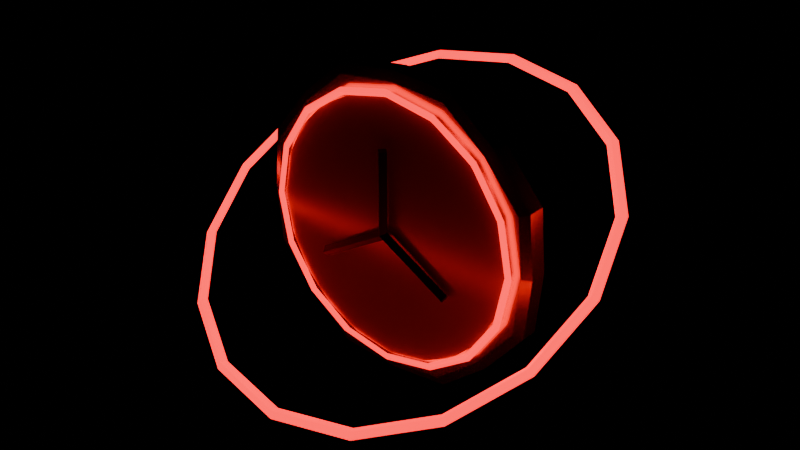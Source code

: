 # Source: points-100.blend  (saved by Blender 4.5.90; exported with 4.5.12 LTS)
import bpy
from mathutils import Matrix  # noqa: F401  (used for matrix-valued properties, if any)

bpy.ops.wm.read_factory_settings(use_empty=True)
scene = bpy.context.scene
scene.name = 'Scene'

# ---- materials (node trees are filled in below, after node groups)
mat_gold_rim = bpy.data.materials.new('Gold rim')
mat_gold_rim.diffuse_color = (0.82, 0.48, 0.11, 1.0)
mat_signal_red_enamel = bpy.data.materials.new('Signal red enamel')
mat_signal_red_enamel.diffuse_color = (0.73, 0.012, 0.022, 1.0)
mat_emissive_red_ring = bpy.data.materials.new('Emissive red ring')
mat_emissive_red_ring.diffuse_color = (0.9, 0.005, 0.013, 1.0)
mat_graphite_metal = bpy.data.materials.new('Graphite metal')
mat_graphite_metal.diffuse_color = (0.035, 0.043, 0.052, 1.0)

# ---- material node trees
mat_gold_rim.use_nodes = True; mat_gold_rim.node_tree.nodes.clear()
_N = mat_gold_rim.node_tree.nodes; _L = mat_gold_rim.node_tree.links
n0 = _N.new('ShaderNodeBsdfPrincipled'); n0.name = 'Principled BSDF'; n0.location = (-200, 100)
n0.inputs[0].default_value = (0.82, 0.48, 0.11, 1.0)
n0.inputs[1].default_value = 0.9
n0.inputs[2].default_value = 0.27
n0.inputs[27].default_value = (0.82, 0.48, 0.11, 1.0)
n1 = _N.new('ShaderNodeOutputMaterial'); n1.name = 'Material Output'; n1.location = (200, 100)
_L.new(n0.outputs[0], n1.inputs[0])
n1.is_active_output = True
mat_signal_red_enamel.use_nodes = True; mat_signal_red_enamel.node_tree.nodes.clear()
_N = mat_signal_red_enamel.node_tree.nodes; _L = mat_signal_red_enamel.node_tree.links
n0 = _N.new('ShaderNodeBsdfPrincipled'); n0.name = 'Principled BSDF'; n0.location = (-200, 100)
n0.inputs[0].default_value = (0.73, 0.012, 0.022, 1.0)
n0.inputs[1].default_value = 0.25
n0.inputs[2].default_value = 0.23
n0.inputs[27].default_value = (0.73, 0.012, 0.022, 1.0)
n1 = _N.new('ShaderNodeOutputMaterial'); n1.name = 'Material Output'; n1.location = (200, 100)
_L.new(n0.outputs[0], n1.inputs[0])
n1.is_active_output = True
mat_emissive_red_ring.use_nodes = True; mat_emissive_red_ring.node_tree.nodes.clear()
_N = mat_emissive_red_ring.node_tree.nodes; _L = mat_emissive_red_ring.node_tree.links
n0 = _N.new('ShaderNodeBsdfPrincipled'); n0.name = 'Principled BSDF'; n0.location = (-200, 100)
n0.inputs[0].default_value = (0.9, 0.005, 0.013, 1.0)
n0.inputs[1].default_value = 0.2
n0.inputs[2].default_value = 0.25
n0.inputs[27].default_value = (0.9, 0.005, 0.013, 1.0)
n0.inputs[28].default_value = 3.0
n1 = _N.new('ShaderNodeOutputMaterial'); n1.name = 'Material Output'; n1.location = (200, 100)
_L.new(n0.outputs[0], n1.inputs[0])
n1.is_active_output = True
mat_graphite_metal.use_nodes = True; mat_graphite_metal.node_tree.nodes.clear()
_N = mat_graphite_metal.node_tree.nodes; _L = mat_graphite_metal.node_tree.links
n0 = _N.new('ShaderNodeBsdfPrincipled'); n0.name = 'Principled BSDF'; n0.location = (-200, 100)
n0.inputs[0].default_value = (0.035, 0.043, 0.052, 1.0)
n0.inputs[1].default_value = 0.7
n0.inputs[2].default_value = 0.38
n0.inputs[27].default_value = (0.035, 0.043, 0.052, 1.0)
n1 = _N.new('ShaderNodeOutputMaterial'); n1.name = 'Material Output'; n1.location = (200, 100)
_L.new(n0.outputs[0], n1.inputs[0])
n1.is_active_output = True

# ---- meshes
me_beveled_eight_tooth_gear_rim_003 = bpy.data.meshes.new('beveled eight-tooth gear rim.003')
me_beveled_eight_tooth_gear_rim_003.from_pydata([(0.3519, 0.0, -0.0325), (0.3387, 0.1403, -0.0325), (0.2489, 0.2489, -0.0325), (0.1403, 0.3387, -0.0325), (2.155e-17, 0.3519, -0.0325), (-0.1403, 0.3387, -0.0325), (-0.2489, 0.2489, -0.0325), (-0.3387, 0.1403, -0.0325), (-0.3519, 4.31e-17, -0.0325), (-0.3387, -0.1403, -0.0325), (-0.2489, -0.2489, -0.0325), (-0.1403, -0.3387, -0.0325), (-6.465e-17, -0.3519, -0.0325), (0.1403, -0.3387, -0.0325), (0.2489, -0.2489, -0.0325), (0.3387, -0.1403, -0.0325), (0.3744, 0.0, -0.022), (0.3603, 0.1492, -0.022), (0.2647, 0.2647, -0.022), (0.1492, 0.3603, -0.022), (2.293e-17, 0.3744, -0.022), (-0.1492, 0.3603, -0.022), (-0.2647, 0.2647, -0.022), (-0.3603, 0.1492, -0.022), (-0.3744, 4.585e-17, -0.022), (-0.3603, -0.1492, -0.022), (-0.2647, -0.2647, -0.022), (-0.1492, -0.3603, -0.022), (-6.878e-17, -0.3744, -0.022), (0.1492, -0.3603, -0.022), (0.2647, -0.2647, -0.022), (0.3603, -0.1492, -0.022), (0.3744, 0.0, 0.022), (0.3603, 0.1492, 0.022), (0.2647, 0.2647, 0.022), (0.1492, 0.3603, 0.022), (2.293e-17, 0.3744, 0.022), (-0.1492, 0.3603, 0.022), (-0.2647, 0.2647, 0.022), (-0.3603, 0.1492, 0.022), (-0.3744, 4.585e-17, 0.022), (-0.3603, -0.1492, 0.022), (-0.2647, -0.2647, 0.022), (-0.1492, -0.3603, 0.022), (-6.878e-17, -0.3744, 0.022), (0.1492, -0.3603, 0.022), (0.2647, -0.2647, 0.022), (0.3603, -0.1492, 0.022), (0.3519, 0.0, 0.0325), (0.3387, 0.1403, 0.0325), (0.2489, 0.2489, 0.0325), (0.1403, 0.3387, 0.0325), (2.155e-17, 0.3519, 0.0325), (-0.1403, 0.3387, 0.0325), (-0.2489, 0.2489, 0.0325), (-0.3387, 0.1403, 0.0325), (-0.3519, 4.31e-17, 0.0325), (-0.3387, -0.1403, 0.0325), (-0.2489, -0.2489, 0.0325), (-0.1403, -0.3387, 0.0325), (-6.465e-17, -0.3519, 0.0325), (0.1403, -0.3387, 0.0325), (0.2489, -0.2489, 0.0325), (0.3387, -0.1403, 0.0325)], [], [(0, 1, 17, 16), (1, 2, 18, 17), (2, 3, 19, 18), (3, 4, 20, 19), (4, 5, 21, 20), (5, 6, 22, 21), (6, 7, 23, 22), (7, 8, 24, 23), (8, 9, 25, 24), (9, 10, 26, 25), (10, 11, 27, 26), (11, 12, 28, 27), (12, 13, 29, 28), (13, 14, 30, 29), (14, 15, 31, 30), (15, 0, 16, 31), (16, 17, 33, 32), (17, 18, 34, 33), (18, 19, 35, 34), (19, 20, 36, 35), (20, 21, 37, 36), (21, 22, 38, 37), (22, 23, 39, 38), (23, 24, 40, 39), (24, 25, 41, 40), (25, 26, 42, 41), (26, 27, 43, 42), (27, 28, 44, 43), (28, 29, 45, 44), (29, 30, 46, 45), (30, 31, 47, 46), (31, 16, 32, 47), (32, 33, 49, 48), (33, 34, 50, 49), (34, 35, 51, 50), (35, 36, 52, 51), (36, 37, 53, 52), (37, 38, 54, 53), (38, 39, 55, 54), (39, 40, 56, 55), (40, 41, 57, 56), (41, 42, 58, 57), (42, 43, 59, 58), (43, 44, 60, 59), (44, 45, 61, 60), (45, 46, 62, 61), (46, 47, 63, 62), (47, 32, 48, 63), (15, 14, 13, 12, 11, 10, 9, 8, 7, 6, 5, 4, 3, 2, 1, 0), (48, 49, 50, 51, 52, 53, 54, 55, 56, 57, 58, 59, 60, 61, 62, 63)])
_uv = me_beveled_eight_tooth_gear_rim_003.uv_layers.new(name='UVMap')
_uv.uv.foreach_set('vector', [0.1012, 0.07017, 0.03511, 0.1363, 0.02139, 0.129, 0.09169, 0.05869, 0.03511, 0.1363, 0.01762, 0.2281, 0.002788, 0.2267, 0.02139, 0.129, 0.01762, 0.2281, 0.01762, 0.3215, 0.002788, 0.3261, 0.002788, 0.2267, 0.01762, 0.3215, 0.07017, 0.3988, 0.05869, 0.4083, 0.002788, 0.3261, 0.07017, 0.3988, 0.1363, 0.4649, 0.129, 0.4786, 0.05869, 0.4083, 0.1363, 0.4649, 0.2281, 0.4824, 0.2267, 0.4972, 0.129, 0.4786, 0.2281, 0.4824, 0.3215, 0.4824, 0.3261, 0.4972, 0.2267, 0.4972, 0.3215, 0.4824, 0.3988, 0.4298, 0.4083, 0.4413, 0.3261, 0.4972, 0.3988, 0.4298, 0.4649, 0.3637, 0.4786, 0.371, 0.4083, 0.4413, 0.4649, 0.3637, 0.4824, 0.2719, 0.4972, 0.2733, 0.4786, 0.371, 0.4824, 0.2719, 0.4824, 0.1785, 0.4972, 0.1739, 0.4972, 0.2733, 0.4824, 0.1785, 0.4298, 0.1012, 0.4413, 0.09169, 0.4972, 0.1739, 0.4298, 0.1012, 0.3637, 0.03511, 0.371, 0.02139, 0.4413, 0.09169, 0.3637, 0.03511, 0.2719, 0.01762, 0.2733, 0.002788, 0.371, 0.02139, 0.2719, 0.01762, 0.1785, 0.01762, 0.1739, 0.002788, 0.2733, 0.002788, 0.1785, 0.01762, 0.1012, 0.07017, 0.09169, 0.05869, 0.1739, 0.002788, 0.532, 0.002788, 0.532, 0.07939, 0.5028, 0.07939, 0.5028, 0.002788, 0.532, 0.07939, 0.532, 0.1784, 0.5028, 0.1784, 0.5028, 0.07939, 0.532, 0.1784, 0.532, 0.2774, 0.5028, 0.2774, 0.5028, 0.1784, 0.532, 0.2774, 0.532, 0.354, 0.5028, 0.354, 0.5028, 0.2774, 0.532, 0.3595, 0.532, 0.4361, 0.5028, 0.4361, 0.5028, 0.3595, 0.532, 0.4361, 0.532, 0.5351, 0.5028, 0.5351, 0.5028, 0.4361, 0.532, 0.5351, 0.532, 0.6341, 0.5028, 0.6341, 0.5028, 0.5351, 0.532, 0.6341, 0.532, 0.7107, 0.5028, 0.7107, 0.5028, 0.6341, 0.5667, 0.002788, 0.5667, 0.07939, 0.5375, 0.07939, 0.5375, 0.002788, 0.5667, 0.07939, 0.5667, 0.1784, 0.5375, 0.1784, 0.5375, 0.07939, 0.5667, 0.1784, 0.5667, 0.2774, 0.5375, 0.2774, 0.5375, 0.1784, 0.5667, 0.2774, 0.5667, 0.354, 0.5375, 0.354, 0.5375, 0.2774, 0.5667, 0.3595, 0.5667, 0.4361, 0.5375, 0.4361, 0.5375, 0.3595, 0.5667, 0.4361, 0.5667, 0.5351, 0.5375, 0.5351, 0.5375, 0.4361, 0.5667, 0.5351, 0.5667, 0.6341, 0.5375, 0.6341, 0.5375, 0.5351, 0.5667, 0.6341, 0.5667, 0.7107, 0.5375, 0.7107, 0.5375, 0.6341, 0.4083, 0.9413, 0.3261, 0.9972, 0.3215, 0.9824, 0.3988, 0.9298, 0.3261, 0.9972, 0.2267, 0.9972, 0.2281, 0.9824, 0.3215, 0.9824, 0.2267, 0.9972, 0.129, 0.9786, 0.1363, 0.9649, 0.2281, 0.9824, 0.129, 0.9786, 0.05869, 0.9083, 0.07017, 0.8988, 0.1363, 0.9649, 0.05869, 0.9083, 0.002788, 0.8261, 0.01762, 0.8215, 0.07017, 0.8988, 0.002788, 0.8261, 0.002788, 0.7267, 0.01762, 0.7281, 0.01762, 0.8215, 0.002788, 0.7267, 0.02139, 0.629, 0.03511, 0.6363, 0.01762, 0.7281, 0.02139, 0.629, 0.09169, 0.5587, 0.1012, 0.5702, 0.03511, 0.6363, 0.09169, 0.5587, 0.1739, 0.5028, 0.1785, 0.5176, 0.1012, 0.5702, 0.1739, 0.5028, 0.2733, 0.5028, 0.2719, 0.5176, 0.1785, 0.5176, 0.2733, 0.5028, 0.371, 0.5214, 0.3637, 0.5351, 0.2719, 0.5176, 0.371, 0.5214, 0.4413, 0.5917, 0.4298, 0.6012, 0.3637, 0.5351, 0.4413, 0.5917, 0.4972, 0.6739, 0.4824, 0.6785, 0.4298, 0.6012, 0.4972, 0.6739, 0.4972, 0.7733, 0.4824, 0.7719, 0.4824, 0.6785, 0.4972, 0.7733, 0.4786, 0.871, 0.4649, 0.8637, 0.4824, 0.7719, 0.4786, 0.871, 0.4083, 0.9413, 0.3988, 0.9298, 0.4649, 0.8637, 0.1785, 0.01762, 0.2719, 0.01762, 0.3637, 0.03511, 0.4298, 0.1012, 0.4824, 0.1785, 0.4824, 0.2719, 0.4649, 0.3637, 0.3988, 0.4298, 0.3215, 0.4824, 0.2281, 0.4824, 0.1363, 0.4649, 0.07017, 0.3988, 0.01762, 0.3215, 0.01762, 0.2281, 0.03511, 0.1363, 0.1012, 0.07017, 0.3988, 0.9298, 0.3215, 0.9824, 0.2281, 0.9824, 0.1363, 0.9649, 0.07017, 0.8988, 0.01762, 0.8215, 0.01762, 0.7281, 0.03511, 0.6363, 0.1012, 0.5702, 0.1785, 0.5176, 0.2719, 0.5176, 0.3637, 0.5351, 0.4298, 0.6012, 0.4824, 0.6785, 0.4824, 0.7719, 0.4649, 0.8637])
me_beveled_eight_tooth_gear_rim_003.materials.append(mat_gold_rim)
me_beveled_eight_tooth_gear_rim_003.update()
me_cylinder_044 = bpy.data.meshes.new('Cylinder.044')
me_cylinder_044.from_pydata([(0.0, 0.3198, -0.006), (0.0, 0.3198, 0.006), (0.09882, 0.3041, -0.006), (0.09882, 0.3041, 0.006), (0.188, 0.2587, -0.006), (0.188, 0.2587, 0.006), (0.2587, 0.188, -0.006), (0.2587, 0.188, 0.006), (0.3041, 0.09882, -0.006), (0.3041, 0.09882, 0.006), (0.3198, 0.0, -0.006), (0.3198, 0.0, 0.006), (0.3041, -0.09882, -0.006), (0.3041, -0.09882, 0.006), (0.2587, -0.188, -0.006), (0.2587, -0.188, 0.006), (0.188, -0.2587, -0.006), (0.188, -0.2587, 0.006), (0.09882, -0.3041, -0.006), (0.09882, -0.3041, 0.006), (0.0, -0.3198, -0.006), (0.0, -0.3198, 0.006), (-0.09882, -0.3041, -0.006), (-0.09882, -0.3041, 0.006), (-0.188, -0.2587, -0.006), (-0.188, -0.2587, 0.006), (-0.2587, -0.188, -0.006), (-0.2587, -0.188, 0.006), (-0.3041, -0.09882, -0.006), (-0.3041, -0.09882, 0.006), (-0.3198, 0.0, -0.006), (-0.3198, 0.0, 0.006), (-0.3041, 0.09882, -0.006), (-0.3041, 0.09882, 0.006), (-0.2587, 0.188, -0.006), (-0.2587, 0.188, 0.006), (-0.188, 0.2587, -0.006), (-0.188, 0.2587, 0.006), (-0.09882, 0.3041, -0.006), (-0.09882, 0.3041, 0.006)], [], [(0, 1, 3, 2), (2, 3, 5, 4), (4, 5, 7, 6), (6, 7, 9, 8), (8, 9, 11, 10), (10, 11, 13, 12), (12, 13, 15, 14), (14, 15, 17, 16), (16, 17, 19, 18), (18, 19, 21, 20), (20, 21, 23, 22), (22, 23, 25, 24), (24, 25, 27, 26), (26, 27, 29, 28), (28, 29, 31, 30), (30, 31, 33, 32), (32, 33, 35, 34), (34, 35, 37, 36), (3, 1, 39, 37, 35, 33, 31, 29, 27, 25, 23, 21, 19, 17, 15, 13, 11, 9, 7, 5), (36, 37, 39, 38), (38, 39, 1, 0), (0, 2, 4, 6, 8, 10, 12, 14, 16, 18, 20, 22, 24, 26, 28, 30, 32, 34, 36, 38)])
_uv = me_cylinder_044.uv_layers.new(name='UVMap')
_uv.uv.foreach_set('vector', [1.0, 0.5, 1.0, 1.0, 0.95, 1.0, 0.95, 0.5, 0.95, 0.5, 0.95, 1.0, 0.9, 1.0, 0.9, 0.5, 0.9, 0.5, 0.9, 1.0, 0.85, 1.0, 0.85, 0.5, 0.85, 0.5, 0.85, 1.0, 0.8, 1.0, 0.8, 0.5, 0.8, 0.5, 0.8, 1.0, 0.75, 1.0, 0.75, 0.5, 0.75, 0.5, 0.75, 1.0, 0.7, 1.0, 0.7, 0.5, 0.7, 0.5, 0.7, 1.0, 0.65, 1.0, 0.65, 0.5, 0.65, 0.5, 0.65, 1.0, 0.6, 1.0, 0.6, 0.5, 0.6, 0.5, 0.6, 1.0, 0.55, 1.0, 0.55, 0.5, 0.55, 0.5, 0.55, 1.0, 0.5, 1.0, 0.5, 0.5, 0.5, 0.5, 0.5, 1.0, 0.45, 1.0, 0.45, 0.5, 0.45, 0.5, 0.45, 1.0, 0.4, 1.0, 0.4, 0.5, 0.4, 0.5, 0.4, 1.0, 0.35, 1.0, 0.35, 0.5, 0.35, 0.5, 0.35, 1.0, 0.3, 1.0, 0.3, 0.5, 0.3, 0.5, 0.3, 1.0, 0.25, 1.0, 0.25, 0.5, 0.25, 0.5, 0.25, 1.0, 0.2, 1.0, 0.2, 0.5, 0.2, 0.5, 0.2, 1.0, 0.15, 1.0, 0.15, 0.5, 0.15, 0.5, 0.15, 1.0, 0.1, 1.0, 0.1, 0.5, 0.3242, 0.4783, 0.25, 0.49, 0.1758, 0.4783, 0.1089, 0.4442, 0.05584, 0.3911, 0.02175, 0.3242, 0.01, 0.25, 0.02175, 0.1758, 0.05584, 0.1089, 0.1089, 0.05584, 0.1758, 0.02175, 0.25, 0.01, 0.3242, 0.02175, 0.3911, 0.05584, 0.4442, 0.1089, 0.4783, 0.1758, 0.49, 0.25, 0.4783, 0.3242, 0.4442, 0.3911, 0.3911, 0.4442, 0.1, 0.5, 0.1, 1.0, 0.05, 1.0, 0.05, 0.5, 0.05, 0.5, 0.05, 1.0, -1.565e-07, 1.0, -1.565e-07, 0.5, 0.75, 0.49, 0.8242, 0.4783, 0.8911, 0.4442, 0.9442, 0.3911, 0.9783, 0.3242, 0.99, 0.25, 0.9783, 0.1758, 0.9442, 0.1089, 0.8911, 0.05584, 0.8242, 0.02175, 0.75, 0.01, 0.6758, 0.02175, 0.6089, 0.05584, 0.5558, 0.1089, 0.5217, 0.1758, 0.51, 0.25, 0.5217, 0.3242, 0.5558, 0.3911, 0.6089, 0.4442, 0.6758, 0.4783])
me_cylinder_044.materials.append(mat_signal_red_enamel)
me_cylinder_044.update()
me_torus_006 = bpy.data.meshes.new('Torus.006')
me_torus_006.from_pydata([(0.3405, 0.0, 0.0), (0.3315, 0.0, 0.009), (0.3225, 0.0, 1.102e-18), (0.3315, 0.0, -0.009), (0.3146, 0.1303, 0.0), (0.3063, 0.1269, 0.009), (0.298, 0.1234, 1.102e-18), (0.3063, 0.1269, -0.009), (0.2408, 0.2408, 0.0), (0.2344, 0.2344, 0.009), (0.228, 0.228, 1.102e-18), (0.2344, 0.2344, -0.009), (0.1303, 0.3146, 0.0), (0.1269, 0.3063, 0.009), (0.1234, 0.298, 1.102e-18), (0.1269, 0.3063, -0.009), (2.571e-08, 0.3405, 0.0), (2.503e-08, 0.3315, 0.009), (2.435e-08, 0.3225, 1.102e-18), (2.503e-08, 0.3315, -0.009), (-0.1303, 0.3146, 0.0), (-0.1269, 0.3063, 0.009), (-0.1234, 0.298, 1.102e-18), (-0.1269, 0.3063, -0.009), (-0.2408, 0.2408, 0.0), (-0.2344, 0.2344, 0.009), (-0.228, 0.228, 1.102e-18), (-0.2344, 0.2344, -0.009), (-0.3146, 0.1303, 0.0), (-0.3063, 0.1269, 0.009), (-0.298, 0.1234, 1.102e-18), (-0.3063, 0.1269, -0.009), (-0.3405, 2.977e-08, 0.0), (-0.3315, 2.898e-08, 0.009), (-0.3225, 2.819e-08, 1.102e-18), (-0.3315, 2.898e-08, -0.009), (-0.3146, -0.1303, 0.0), (-0.3063, -0.1269, 0.009), (-0.298, -0.1234, 1.102e-18), (-0.3063, -0.1269, -0.009), (-0.2408, -0.2408, 0.0), (-0.2344, -0.2344, 0.009), (-0.228, -0.228, 1.102e-18), (-0.2344, -0.2344, -0.009), (-0.1303, -0.3146, 0.0), (-0.1269, -0.3063, 0.009), (-0.1234, -0.298, 1.102e-18), (-0.1269, -0.3063, -0.009), (2.571e-08, -0.3405, 0.0), (2.503e-08, -0.3315, 0.009), (2.435e-08, -0.3225, 1.102e-18), (2.503e-08, -0.3315, -0.009), (0.1303, -0.3146, 0.0), (0.1269, -0.3063, 0.009), (0.1234, -0.298, 1.102e-18), (0.1269, -0.3063, -0.009), (0.2408, -0.2408, 0.0), (0.2344, -0.2344, 0.009), (0.228, -0.228, 1.102e-18), (0.2344, -0.2344, -0.009), (0.3146, -0.1303, 0.0), (0.3063, -0.1269, 0.009), (0.298, -0.1234, 1.102e-18), (0.3063, -0.1269, -0.009)], [], [(0, 4, 5, 1), (1, 5, 6, 2), (2, 6, 7, 3), (3, 7, 4, 0), (4, 8, 9, 5), (5, 9, 10, 6), (6, 10, 11, 7), (7, 11, 8, 4), (8, 12, 13, 9), (9, 13, 14, 10), (10, 14, 15, 11), (11, 15, 12, 8), (12, 16, 17, 13), (13, 17, 18, 14), (14, 18, 19, 15), (15, 19, 16, 12), (16, 20, 21, 17), (17, 21, 22, 18), (18, 22, 23, 19), (19, 23, 20, 16), (20, 24, 25, 21), (21, 25, 26, 22), (22, 26, 27, 23), (23, 27, 24, 20), (24, 28, 29, 25), (25, 29, 30, 26), (26, 30, 31, 27), (27, 31, 28, 24), (28, 32, 33, 29), (29, 33, 34, 30), (30, 34, 35, 31), (31, 35, 32, 28), (32, 36, 37, 33), (33, 37, 38, 34), (34, 38, 39, 35), (35, 39, 36, 32), (36, 40, 41, 37), (37, 41, 42, 38), (38, 42, 43, 39), (39, 43, 40, 36), (40, 44, 45, 41), (41, 45, 46, 42), (42, 46, 47, 43), (43, 47, 44, 40), (44, 48, 49, 45), (45, 49, 50, 46), (46, 50, 51, 47), (47, 51, 48, 44), (48, 52, 53, 49), (49, 53, 54, 50), (50, 54, 55, 51), (51, 55, 52, 48), (52, 56, 57, 53), (53, 57, 58, 54), (54, 58, 59, 55), (55, 59, 56, 52), (56, 60, 61, 57), (57, 61, 62, 58), (58, 62, 63, 59), (59, 63, 60, 56), (60, 0, 1, 61), (61, 1, 2, 62), (62, 2, 3, 63), (63, 3, 0, 60)])
_uv = me_torus_006.uv_layers.new(name='UVMap')
_uv.uv.foreach_set('vector', [0.5, 0.5, 0.5625, 0.5, 0.5625, 0.75, 0.5, 0.75, 0.5, 0.75, 0.5625, 0.75, 0.5625, 1.0, 0.5, 1.0, 0.5, 0.0, 0.5625, 0.0, 0.5625, 0.25, 0.5, 0.25, 0.5, 0.25, 0.5625, 0.25, 0.5625, 0.5, 0.5, 0.5, 0.5625, 0.5, 0.625, 0.5, 0.625, 0.75, 0.5625, 0.75, 0.5625, 0.75, 0.625, 0.75, 0.625, 1.0, 0.5625, 1.0, 0.5625, 0.0, 0.625, 0.0, 0.625, 0.25, 0.5625, 0.25, 0.5625, 0.25, 0.625, 0.25, 0.625, 0.5, 0.5625, 0.5, 0.625, 0.5, 0.6875, 0.5, 0.6875, 0.75, 0.625, 0.75, 0.625, 0.75, 0.6875, 0.75, 0.6875, 1.0, 0.625, 1.0, 0.625, 0.0, 0.6875, 0.0, 0.6875, 0.25, 0.625, 0.25, 0.625, 0.25, 0.6875, 0.25, 0.6875, 0.5, 0.625, 0.5, 0.6875, 0.5, 0.75, 0.5, 0.75, 0.75, 0.6875, 0.75, 0.6875, 0.75, 0.75, 0.75, 0.75, 1.0, 0.6875, 1.0, 0.6875, 0.0, 0.75, 0.0, 0.75, 0.25, 0.6875, 0.25, 0.6875, 0.25, 0.75, 0.25, 0.75, 0.5, 0.6875, 0.5, 0.75, 0.5, 0.8125, 0.5, 0.8125, 0.75, 0.75, 0.75, 0.75, 0.75, 0.8125, 0.75, 0.8125, 1.0, 0.75, 1.0, 0.75, 0.0, 0.8125, 0.0, 0.8125, 0.25, 0.75, 0.25, 0.75, 0.25, 0.8125, 0.25, 0.8125, 0.5, 0.75, 0.5, 0.8125, 0.5, 0.875, 0.5, 0.875, 0.75, 0.8125, 0.75, 0.8125, 0.75, 0.875, 0.75, 0.875, 1.0, 0.8125, 1.0, 0.8125, 0.0, 0.875, 0.0, 0.875, 0.25, 0.8125, 0.25, 0.8125, 0.25, 0.875, 0.25, 0.875, 0.5, 0.8125, 0.5, 0.875, 0.5, 0.9375, 0.5, 0.9375, 0.75, 0.875, 0.75, 0.875, 0.75, 0.9375, 0.75, 0.9375, 1.0, 0.875, 1.0, 0.875, 0.0, 0.9375, 0.0, 0.9375, 0.25, 0.875, 0.25, 0.875, 0.25, 0.9375, 0.25, 0.9375, 0.5, 0.875, 0.5, 0.9375, 0.5, 1.0, 0.5, 1.0, 0.75, 0.9375, 0.75, 0.9375, 0.75, 1.0, 0.75, 1.0, 1.0, 0.9375, 1.0, 0.9375, 0.0, 1.0, 0.0, 1.0, 0.25, 0.9375, 0.25, 0.9375, 0.25, 1.0, 0.25, 1.0, 0.5, 0.9375, 0.5, 0.0, 0.5, 0.0625, 0.5, 0.0625, 0.75, 0.0, 0.75, 0.0, 0.75, 0.0625, 0.75, 0.0625, 1.0, 0.0, 1.0, 0.0, 0.0, 0.0625, 0.0, 0.0625, 0.25, 0.0, 0.25, 0.0, 0.25, 0.0625, 0.25, 0.0625, 0.5, 0.0, 0.5, 0.0625, 0.5, 0.125, 0.5, 0.125, 0.75, 0.0625, 0.75, 0.0625, 0.75, 0.125, 0.75, 0.125, 1.0, 0.0625, 1.0, 0.0625, 0.0, 0.125, 0.0, 0.125, 0.25, 0.0625, 0.25, 0.0625, 0.25, 0.125, 0.25, 0.125, 0.5, 0.0625, 0.5, 0.125, 0.5, 0.1875, 0.5, 0.1875, 0.75, 0.125, 0.75, 0.125, 0.75, 0.1875, 0.75, 0.1875, 1.0, 0.125, 1.0, 0.125, 0.0, 0.1875, 0.0, 0.1875, 0.25, 0.125, 0.25, 0.125, 0.25, 0.1875, 0.25, 0.1875, 0.5, 0.125, 0.5, 0.1875, 0.5, 0.25, 0.5, 0.25, 0.75, 0.1875, 0.75, 0.1875, 0.75, 0.25, 0.75, 0.25, 1.0, 0.1875, 1.0, 0.1875, 0.0, 0.25, 0.0, 0.25, 0.25, 0.1875, 0.25, 0.1875, 0.25, 0.25, 0.25, 0.25, 0.5, 0.1875, 0.5, 0.25, 0.5, 0.3125, 0.5, 0.3125, 0.75, 0.25, 0.75, 0.25, 0.75, 0.3125, 0.75, 0.3125, 1.0, 0.25, 1.0, 0.25, 0.0, 0.3125, 0.0, 0.3125, 0.25, 0.25, 0.25, 0.25, 0.25, 0.3125, 0.25, 0.3125, 0.5, 0.25, 0.5, 0.3125, 0.5, 0.375, 0.5, 0.375, 0.75, 0.3125, 0.75, 0.3125, 0.75, 0.375, 0.75, 0.375, 1.0, 0.3125, 1.0, 0.3125, 0.0, 0.375, 0.0, 0.375, 0.25, 0.3125, 0.25, 0.3125, 0.25, 0.375, 0.25, 0.375, 0.5, 0.3125, 0.5, 0.375, 0.5, 0.4375, 0.5, 0.4375, 0.75, 0.375, 0.75, 0.375, 0.75, 0.4375, 0.75, 0.4375, 1.0, 0.375, 1.0, 0.375, 0.0, 0.4375, 0.0, 0.4375, 0.25, 0.375, 0.25, 0.375, 0.25, 0.4375, 0.25, 0.4375, 0.5, 0.375, 0.5, 0.4375, 0.5, 0.5, 0.5, 0.5, 0.75, 0.4375, 0.75, 0.4375, 0.75, 0.5, 0.75, 0.5, 1.0, 0.4375, 1.0, 0.4375, 0.0, 0.5, 0.0, 0.5, 0.25, 0.4375, 0.25, 0.4375, 0.25, 0.5, 0.25, 0.5, 0.5, 0.4375, 0.5])
me_torus_006.materials.append(mat_emissive_red_ring)
me_torus_006.update()
me_cylinder_045 = bpy.data.meshes.new('Cylinder.045')
me_cylinder_045.from_pydata([(0.0, 0.013, -0.1014), (0.0, 0.013, 0.1014), (0.013, 0.0, -0.1014), (0.013, 0.0, 0.1014), (0.0, -0.013, -0.1014), (0.0, -0.013, 0.1014), (-0.013, 0.0, -0.1014), (-0.013, 0.0, 0.1014)], [], [(0, 1, 3, 2), (2, 3, 5, 4), (3, 1, 7, 5), (4, 5, 7, 6), (6, 7, 1, 0), (0, 2, 4, 6)])
_uv = me_cylinder_045.uv_layers.new(name='UVMap')
_uv.uv.foreach_set('vector', [1.0, 0.5, 1.0, 1.0, 0.75, 1.0, 0.75, 0.5, 0.75, 0.5, 0.75, 1.0, 0.5, 1.0, 0.5, 0.5, 0.49, 0.25, 0.25, 0.49, 0.01, 0.25, 0.25, 0.01, 0.5, 0.5, 0.5, 1.0, 0.25, 1.0, 0.25, 0.5, 0.25, 0.5, 0.25, 1.0, 0.0, 1.0, 0.0, 0.5, 0.75, 0.49, 0.99, 0.25, 0.75, 0.01, 0.51, 0.25])
me_cylinder_045.materials.append(mat_graphite_metal)
me_cylinder_045.update()
me_cylinder_046 = bpy.data.meshes.new('Cylinder.046')
me_cylinder_046.from_pydata([(0.0, 0.013, -0.1014), (0.0, 0.013, 0.1014), (0.013, 0.0, -0.1014), (0.013, 0.0, 0.1014), (0.0, -0.013, -0.1014), (0.0, -0.013, 0.1014), (-0.013, 0.0, -0.1014), (-0.013, 0.0, 0.1014)], [], [(0, 1, 3, 2), (2, 3, 5, 4), (3, 1, 7, 5), (4, 5, 7, 6), (6, 7, 1, 0), (0, 2, 4, 6)])
_uv = me_cylinder_046.uv_layers.new(name='UVMap')
_uv.uv.foreach_set('vector', [1.0, 0.5, 1.0, 1.0, 0.75, 1.0, 0.75, 0.5, 0.75, 0.5, 0.75, 1.0, 0.5, 1.0, 0.5, 0.5, 0.49, 0.25, 0.25, 0.49, 0.01, 0.25, 0.25, 0.01, 0.5, 0.5, 0.5, 1.0, 0.25, 1.0, 0.25, 0.5, 0.25, 0.5, 0.25, 1.0, 0.0, 1.0, 0.0, 0.5, 0.75, 0.49, 0.99, 0.25, 0.75, 0.01, 0.51, 0.25])
me_cylinder_046.materials.append(mat_graphite_metal)
me_cylinder_046.update()
me_cylinder_047 = bpy.data.meshes.new('Cylinder.047')
me_cylinder_047.from_pydata([(0.0, 0.013, -0.1014), (0.0, 0.013, 0.1014), (0.013, 0.0, -0.1014), (0.013, 0.0, 0.1014), (0.0, -0.013, -0.1014), (0.0, -0.013, 0.1014), (-0.013, 0.0, -0.1014), (-0.013, 0.0, 0.1014)], [], [(0, 1, 3, 2), (2, 3, 5, 4), (3, 1, 7, 5), (4, 5, 7, 6), (6, 7, 1, 0), (0, 2, 4, 6)])
_uv = me_cylinder_047.uv_layers.new(name='UVMap')
_uv.uv.foreach_set('vector', [1.0, 0.5, 1.0, 1.0, 0.75, 1.0, 0.75, 0.5, 0.75, 0.5, 0.75, 1.0, 0.5, 1.0, 0.5, 0.5, 0.49, 0.25, 0.25, 0.49, 0.01, 0.25, 0.25, 0.01, 0.5, 0.5, 0.5, 1.0, 0.25, 1.0, 0.25, 0.5, 0.25, 0.5, 0.25, 1.0, 0.0, 1.0, 0.0, 0.5, 0.75, 0.49, 0.99, 0.25, 0.75, 0.01, 0.51, 0.25])
me_cylinder_047.materials.append(mat_graphite_metal)
me_cylinder_047.update()
me_cylinder_048 = bpy.data.meshes.new('Cylinder.048')
me_cylinder_048.from_pydata([(0.0, 0.3198, -0.006), (0.0, 0.3198, 0.006), (0.09882, 0.3041, -0.006), (0.09882, 0.3041, 0.006), (0.188, 0.2587, -0.006), (0.188, 0.2587, 0.006), (0.2587, 0.188, -0.006), (0.2587, 0.188, 0.006), (0.3041, 0.09882, -0.006), (0.3041, 0.09882, 0.006), (0.3198, 0.0, -0.006), (0.3198, 0.0, 0.006), (0.3041, -0.09882, -0.006), (0.3041, -0.09882, 0.006), (0.2587, -0.188, -0.006), (0.2587, -0.188, 0.006), (0.188, -0.2587, -0.006), (0.188, -0.2587, 0.006), (0.09882, -0.3041, -0.006), (0.09882, -0.3041, 0.006), (0.0, -0.3198, -0.006), (0.0, -0.3198, 0.006), (-0.09882, -0.3041, -0.006), (-0.09882, -0.3041, 0.006), (-0.188, -0.2587, -0.006), (-0.188, -0.2587, 0.006), (-0.2587, -0.188, -0.006), (-0.2587, -0.188, 0.006), (-0.3041, -0.09882, -0.006), (-0.3041, -0.09882, 0.006), (-0.3198, 0.0, -0.006), (-0.3198, 0.0, 0.006), (-0.3041, 0.09882, -0.006), (-0.3041, 0.09882, 0.006), (-0.2587, 0.188, -0.006), (-0.2587, 0.188, 0.006), (-0.188, 0.2587, -0.006), (-0.188, 0.2587, 0.006), (-0.09882, 0.3041, -0.006), (-0.09882, 0.3041, 0.006)], [], [(0, 1, 3, 2), (2, 3, 5, 4), (4, 5, 7, 6), (6, 7, 9, 8), (8, 9, 11, 10), (10, 11, 13, 12), (12, 13, 15, 14), (14, 15, 17, 16), (16, 17, 19, 18), (18, 19, 21, 20), (20, 21, 23, 22), (22, 23, 25, 24), (24, 25, 27, 26), (26, 27, 29, 28), (28, 29, 31, 30), (30, 31, 33, 32), (32, 33, 35, 34), (34, 35, 37, 36), (3, 1, 39, 37, 35, 33, 31, 29, 27, 25, 23, 21, 19, 17, 15, 13, 11, 9, 7, 5), (36, 37, 39, 38), (38, 39, 1, 0), (0, 2, 4, 6, 8, 10, 12, 14, 16, 18, 20, 22, 24, 26, 28, 30, 32, 34, 36, 38)])
_uv = me_cylinder_048.uv_layers.new(name='UVMap')
_uv.uv.foreach_set('vector', [1.0, 0.5, 1.0, 1.0, 0.95, 1.0, 0.95, 0.5, 0.95, 0.5, 0.95, 1.0, 0.9, 1.0, 0.9, 0.5, 0.9, 0.5, 0.9, 1.0, 0.85, 1.0, 0.85, 0.5, 0.85, 0.5, 0.85, 1.0, 0.8, 1.0, 0.8, 0.5, 0.8, 0.5, 0.8, 1.0, 0.75, 1.0, 0.75, 0.5, 0.75, 0.5, 0.75, 1.0, 0.7, 1.0, 0.7, 0.5, 0.7, 0.5, 0.7, 1.0, 0.65, 1.0, 0.65, 0.5, 0.65, 0.5, 0.65, 1.0, 0.6, 1.0, 0.6, 0.5, 0.6, 0.5, 0.6, 1.0, 0.55, 1.0, 0.55, 0.5, 0.55, 0.5, 0.55, 1.0, 0.5, 1.0, 0.5, 0.5, 0.5, 0.5, 0.5, 1.0, 0.45, 1.0, 0.45, 0.5, 0.45, 0.5, 0.45, 1.0, 0.4, 1.0, 0.4, 0.5, 0.4, 0.5, 0.4, 1.0, 0.35, 1.0, 0.35, 0.5, 0.35, 0.5, 0.35, 1.0, 0.3, 1.0, 0.3, 0.5, 0.3, 0.5, 0.3, 1.0, 0.25, 1.0, 0.25, 0.5, 0.25, 0.5, 0.25, 1.0, 0.2, 1.0, 0.2, 0.5, 0.2, 0.5, 0.2, 1.0, 0.15, 1.0, 0.15, 0.5, 0.15, 0.5, 0.15, 1.0, 0.1, 1.0, 0.1, 0.5, 0.3242, 0.4783, 0.25, 0.49, 0.1758, 0.4783, 0.1089, 0.4442, 0.05584, 0.3911, 0.02175, 0.3242, 0.01, 0.25, 0.02175, 0.1758, 0.05584, 0.1089, 0.1089, 0.05584, 0.1758, 0.02175, 0.25, 0.01, 0.3242, 0.02175, 0.3911, 0.05584, 0.4442, 0.1089, 0.4783, 0.1758, 0.49, 0.25, 0.4783, 0.3242, 0.4442, 0.3911, 0.3911, 0.4442, 0.1, 0.5, 0.1, 1.0, 0.05, 1.0, 0.05, 0.5, 0.05, 0.5, 0.05, 1.0, -1.565e-07, 1.0, -1.565e-07, 0.5, 0.75, 0.49, 0.8242, 0.4783, 0.8911, 0.4442, 0.9442, 0.3911, 0.9783, 0.3242, 0.99, 0.25, 0.9783, 0.1758, 0.9442, 0.1089, 0.8911, 0.05584, 0.8242, 0.02175, 0.75, 0.01, 0.6758, 0.02175, 0.6089, 0.05584, 0.5558, 0.1089, 0.5217, 0.1758, 0.51, 0.25, 0.5217, 0.3242, 0.5558, 0.3911, 0.6089, 0.4442, 0.6758, 0.4783])
me_cylinder_048.materials.append(mat_signal_red_enamel)
me_cylinder_048.update()
me_torus_007 = bpy.data.meshes.new('Torus.007')
me_torus_007.from_pydata([(0.3405, 0.0, 0.0), (0.3315, 0.0, 0.009), (0.3225, 0.0, 1.102e-18), (0.3315, 0.0, -0.009), (0.3146, 0.1303, 0.0), (0.3063, 0.1269, 0.009), (0.298, 0.1234, 1.102e-18), (0.3063, 0.1269, -0.009), (0.2408, 0.2408, 0.0), (0.2344, 0.2344, 0.009), (0.228, 0.228, 1.102e-18), (0.2344, 0.2344, -0.009), (0.1303, 0.3146, 0.0), (0.1269, 0.3063, 0.009), (0.1234, 0.298, 1.102e-18), (0.1269, 0.3063, -0.009), (2.571e-08, 0.3405, 0.0), (2.503e-08, 0.3315, 0.009), (2.435e-08, 0.3225, 1.102e-18), (2.503e-08, 0.3315, -0.009), (-0.1303, 0.3146, 0.0), (-0.1269, 0.3063, 0.009), (-0.1234, 0.298, 1.102e-18), (-0.1269, 0.3063, -0.009), (-0.2408, 0.2408, 0.0), (-0.2344, 0.2344, 0.009), (-0.228, 0.228, 1.102e-18), (-0.2344, 0.2344, -0.009), (-0.3146, 0.1303, 0.0), (-0.3063, 0.1269, 0.009), (-0.298, 0.1234, 1.102e-18), (-0.3063, 0.1269, -0.009), (-0.3405, 2.977e-08, 0.0), (-0.3315, 2.898e-08, 0.009), (-0.3225, 2.819e-08, 1.102e-18), (-0.3315, 2.898e-08, -0.009), (-0.3146, -0.1303, 0.0), (-0.3063, -0.1269, 0.009), (-0.298, -0.1234, 1.102e-18), (-0.3063, -0.1269, -0.009), (-0.2408, -0.2408, 0.0), (-0.2344, -0.2344, 0.009), (-0.228, -0.228, 1.102e-18), (-0.2344, -0.2344, -0.009), (-0.1303, -0.3146, 0.0), (-0.1269, -0.3063, 0.009), (-0.1234, -0.298, 1.102e-18), (-0.1269, -0.3063, -0.009), (2.571e-08, -0.3405, 0.0), (2.503e-08, -0.3315, 0.009), (2.435e-08, -0.3225, 1.102e-18), (2.503e-08, -0.3315, -0.009), (0.1303, -0.3146, 0.0), (0.1269, -0.3063, 0.009), (0.1234, -0.298, 1.102e-18), (0.1269, -0.3063, -0.009), (0.2408, -0.2408, 0.0), (0.2344, -0.2344, 0.009), (0.228, -0.228, 1.102e-18), (0.2344, -0.2344, -0.009), (0.3146, -0.1303, 0.0), (0.3063, -0.1269, 0.009), (0.298, -0.1234, 1.102e-18), (0.3063, -0.1269, -0.009)], [], [(0, 4, 5, 1), (1, 5, 6, 2), (2, 6, 7, 3), (3, 7, 4, 0), (4, 8, 9, 5), (5, 9, 10, 6), (6, 10, 11, 7), (7, 11, 8, 4), (8, 12, 13, 9), (9, 13, 14, 10), (10, 14, 15, 11), (11, 15, 12, 8), (12, 16, 17, 13), (13, 17, 18, 14), (14, 18, 19, 15), (15, 19, 16, 12), (16, 20, 21, 17), (17, 21, 22, 18), (18, 22, 23, 19), (19, 23, 20, 16), (20, 24, 25, 21), (21, 25, 26, 22), (22, 26, 27, 23), (23, 27, 24, 20), (24, 28, 29, 25), (25, 29, 30, 26), (26, 30, 31, 27), (27, 31, 28, 24), (28, 32, 33, 29), (29, 33, 34, 30), (30, 34, 35, 31), (31, 35, 32, 28), (32, 36, 37, 33), (33, 37, 38, 34), (34, 38, 39, 35), (35, 39, 36, 32), (36, 40, 41, 37), (37, 41, 42, 38), (38, 42, 43, 39), (39, 43, 40, 36), (40, 44, 45, 41), (41, 45, 46, 42), (42, 46, 47, 43), (43, 47, 44, 40), (44, 48, 49, 45), (45, 49, 50, 46), (46, 50, 51, 47), (47, 51, 48, 44), (48, 52, 53, 49), (49, 53, 54, 50), (50, 54, 55, 51), (51, 55, 52, 48), (52, 56, 57, 53), (53, 57, 58, 54), (54, 58, 59, 55), (55, 59, 56, 52), (56, 60, 61, 57), (57, 61, 62, 58), (58, 62, 63, 59), (59, 63, 60, 56), (60, 0, 1, 61), (61, 1, 2, 62), (62, 2, 3, 63), (63, 3, 0, 60)])
_uv = me_torus_007.uv_layers.new(name='UVMap')
_uv.uv.foreach_set('vector', [0.5, 0.5, 0.5625, 0.5, 0.5625, 0.75, 0.5, 0.75, 0.5, 0.75, 0.5625, 0.75, 0.5625, 1.0, 0.5, 1.0, 0.5, 0.0, 0.5625, 0.0, 0.5625, 0.25, 0.5, 0.25, 0.5, 0.25, 0.5625, 0.25, 0.5625, 0.5, 0.5, 0.5, 0.5625, 0.5, 0.625, 0.5, 0.625, 0.75, 0.5625, 0.75, 0.5625, 0.75, 0.625, 0.75, 0.625, 1.0, 0.5625, 1.0, 0.5625, 0.0, 0.625, 0.0, 0.625, 0.25, 0.5625, 0.25, 0.5625, 0.25, 0.625, 0.25, 0.625, 0.5, 0.5625, 0.5, 0.625, 0.5, 0.6875, 0.5, 0.6875, 0.75, 0.625, 0.75, 0.625, 0.75, 0.6875, 0.75, 0.6875, 1.0, 0.625, 1.0, 0.625, 0.0, 0.6875, 0.0, 0.6875, 0.25, 0.625, 0.25, 0.625, 0.25, 0.6875, 0.25, 0.6875, 0.5, 0.625, 0.5, 0.6875, 0.5, 0.75, 0.5, 0.75, 0.75, 0.6875, 0.75, 0.6875, 0.75, 0.75, 0.75, 0.75, 1.0, 0.6875, 1.0, 0.6875, 0.0, 0.75, 0.0, 0.75, 0.25, 0.6875, 0.25, 0.6875, 0.25, 0.75, 0.25, 0.75, 0.5, 0.6875, 0.5, 0.75, 0.5, 0.8125, 0.5, 0.8125, 0.75, 0.75, 0.75, 0.75, 0.75, 0.8125, 0.75, 0.8125, 1.0, 0.75, 1.0, 0.75, 0.0, 0.8125, 0.0, 0.8125, 0.25, 0.75, 0.25, 0.75, 0.25, 0.8125, 0.25, 0.8125, 0.5, 0.75, 0.5, 0.8125, 0.5, 0.875, 0.5, 0.875, 0.75, 0.8125, 0.75, 0.8125, 0.75, 0.875, 0.75, 0.875, 1.0, 0.8125, 1.0, 0.8125, 0.0, 0.875, 0.0, 0.875, 0.25, 0.8125, 0.25, 0.8125, 0.25, 0.875, 0.25, 0.875, 0.5, 0.8125, 0.5, 0.875, 0.5, 0.9375, 0.5, 0.9375, 0.75, 0.875, 0.75, 0.875, 0.75, 0.9375, 0.75, 0.9375, 1.0, 0.875, 1.0, 0.875, 0.0, 0.9375, 0.0, 0.9375, 0.25, 0.875, 0.25, 0.875, 0.25, 0.9375, 0.25, 0.9375, 0.5, 0.875, 0.5, 0.9375, 0.5, 1.0, 0.5, 1.0, 0.75, 0.9375, 0.75, 0.9375, 0.75, 1.0, 0.75, 1.0, 1.0, 0.9375, 1.0, 0.9375, 0.0, 1.0, 0.0, 1.0, 0.25, 0.9375, 0.25, 0.9375, 0.25, 1.0, 0.25, 1.0, 0.5, 0.9375, 0.5, 0.0, 0.5, 0.0625, 0.5, 0.0625, 0.75, 0.0, 0.75, 0.0, 0.75, 0.0625, 0.75, 0.0625, 1.0, 0.0, 1.0, 0.0, 0.0, 0.0625, 0.0, 0.0625, 0.25, 0.0, 0.25, 0.0, 0.25, 0.0625, 0.25, 0.0625, 0.5, 0.0, 0.5, 0.0625, 0.5, 0.125, 0.5, 0.125, 0.75, 0.0625, 0.75, 0.0625, 0.75, 0.125, 0.75, 0.125, 1.0, 0.0625, 1.0, 0.0625, 0.0, 0.125, 0.0, 0.125, 0.25, 0.0625, 0.25, 0.0625, 0.25, 0.125, 0.25, 0.125, 0.5, 0.0625, 0.5, 0.125, 0.5, 0.1875, 0.5, 0.1875, 0.75, 0.125, 0.75, 0.125, 0.75, 0.1875, 0.75, 0.1875, 1.0, 0.125, 1.0, 0.125, 0.0, 0.1875, 0.0, 0.1875, 0.25, 0.125, 0.25, 0.125, 0.25, 0.1875, 0.25, 0.1875, 0.5, 0.125, 0.5, 0.1875, 0.5, 0.25, 0.5, 0.25, 0.75, 0.1875, 0.75, 0.1875, 0.75, 0.25, 0.75, 0.25, 1.0, 0.1875, 1.0, 0.1875, 0.0, 0.25, 0.0, 0.25, 0.25, 0.1875, 0.25, 0.1875, 0.25, 0.25, 0.25, 0.25, 0.5, 0.1875, 0.5, 0.25, 0.5, 0.3125, 0.5, 0.3125, 0.75, 0.25, 0.75, 0.25, 0.75, 0.3125, 0.75, 0.3125, 1.0, 0.25, 1.0, 0.25, 0.0, 0.3125, 0.0, 0.3125, 0.25, 0.25, 0.25, 0.25, 0.25, 0.3125, 0.25, 0.3125, 0.5, 0.25, 0.5, 0.3125, 0.5, 0.375, 0.5, 0.375, 0.75, 0.3125, 0.75, 0.3125, 0.75, 0.375, 0.75, 0.375, 1.0, 0.3125, 1.0, 0.3125, 0.0, 0.375, 0.0, 0.375, 0.25, 0.3125, 0.25, 0.3125, 0.25, 0.375, 0.25, 0.375, 0.5, 0.3125, 0.5, 0.375, 0.5, 0.4375, 0.5, 0.4375, 0.75, 0.375, 0.75, 0.375, 0.75, 0.4375, 0.75, 0.4375, 1.0, 0.375, 1.0, 0.375, 0.0, 0.4375, 0.0, 0.4375, 0.25, 0.375, 0.25, 0.375, 0.25, 0.4375, 0.25, 0.4375, 0.5, 0.375, 0.5, 0.4375, 0.5, 0.5, 0.5, 0.5, 0.75, 0.4375, 0.75, 0.4375, 0.75, 0.5, 0.75, 0.5, 1.0, 0.4375, 1.0, 0.4375, 0.0, 0.5, 0.0, 0.5, 0.25, 0.4375, 0.25, 0.4375, 0.25, 0.5, 0.25, 0.5, 0.5, 0.4375, 0.5])
me_torus_007.materials.append(mat_emissive_red_ring)
me_torus_007.update()
me_cylinder_049 = bpy.data.meshes.new('Cylinder.049')
me_cylinder_049.from_pydata([(0.0, 0.013, -0.1014), (0.0, 0.013, 0.1014), (0.013, 0.0, -0.1014), (0.013, 0.0, 0.1014), (0.0, -0.013, -0.1014), (0.0, -0.013, 0.1014), (-0.013, 0.0, -0.1014), (-0.013, 0.0, 0.1014)], [], [(0, 1, 3, 2), (2, 3, 5, 4), (3, 1, 7, 5), (4, 5, 7, 6), (6, 7, 1, 0), (0, 2, 4, 6)])
_uv = me_cylinder_049.uv_layers.new(name='UVMap')
_uv.uv.foreach_set('vector', [1.0, 0.5, 1.0, 1.0, 0.75, 1.0, 0.75, 0.5, 0.75, 0.5, 0.75, 1.0, 0.5, 1.0, 0.5, 0.5, 0.49, 0.25, 0.25, 0.49, 0.01, 0.25, 0.25, 0.01, 0.5, 0.5, 0.5, 1.0, 0.25, 1.0, 0.25, 0.5, 0.25, 0.5, 0.25, 1.0, 0.0, 1.0, 0.0, 0.5, 0.75, 0.49, 0.99, 0.25, 0.75, 0.01, 0.51, 0.25])
me_cylinder_049.materials.append(mat_graphite_metal)
me_cylinder_049.update()
me_cylinder_050 = bpy.data.meshes.new('Cylinder.050')
me_cylinder_050.from_pydata([(0.0, 0.013, -0.1014), (0.0, 0.013, 0.1014), (0.013, 0.0, -0.1014), (0.013, 0.0, 0.1014), (0.0, -0.013, -0.1014), (0.0, -0.013, 0.1014), (-0.013, 0.0, -0.1014), (-0.013, 0.0, 0.1014)], [], [(0, 1, 3, 2), (2, 3, 5, 4), (3, 1, 7, 5), (4, 5, 7, 6), (6, 7, 1, 0), (0, 2, 4, 6)])
_uv = me_cylinder_050.uv_layers.new(name='UVMap')
_uv.uv.foreach_set('vector', [1.0, 0.5, 1.0, 1.0, 0.75, 1.0, 0.75, 0.5, 0.75, 0.5, 0.75, 1.0, 0.5, 1.0, 0.5, 0.5, 0.49, 0.25, 0.25, 0.49, 0.01, 0.25, 0.25, 0.01, 0.5, 0.5, 0.5, 1.0, 0.25, 1.0, 0.25, 0.5, 0.25, 0.5, 0.25, 1.0, 0.0, 1.0, 0.0, 0.5, 0.75, 0.49, 0.99, 0.25, 0.75, 0.01, 0.51, 0.25])
me_cylinder_050.materials.append(mat_graphite_metal)
me_cylinder_050.update()
me_cylinder_051 = bpy.data.meshes.new('Cylinder.051')
me_cylinder_051.from_pydata([(0.0, 0.013, -0.1014), (0.0, 0.013, 0.1014), (0.013, 0.0, -0.1014), (0.013, 0.0, 0.1014), (0.0, -0.013, -0.1014), (0.0, -0.013, 0.1014), (-0.013, 0.0, -0.1014), (-0.013, 0.0, 0.1014)], [], [(0, 1, 3, 2), (2, 3, 5, 4), (3, 1, 7, 5), (4, 5, 7, 6), (6, 7, 1, 0), (0, 2, 4, 6)])
_uv = me_cylinder_051.uv_layers.new(name='UVMap')
_uv.uv.foreach_set('vector', [1.0, 0.5, 1.0, 1.0, 0.75, 1.0, 0.75, 0.5, 0.75, 0.5, 0.75, 1.0, 0.5, 1.0, 0.5, 0.5, 0.49, 0.25, 0.25, 0.49, 0.01, 0.25, 0.25, 0.01, 0.5, 0.5, 0.5, 1.0, 0.25, 1.0, 0.25, 0.5, 0.25, 0.5, 0.25, 1.0, 0.0, 1.0, 0.0, 0.5, 0.75, 0.49, 0.99, 0.25, 0.75, 0.01, 0.51, 0.25])
me_cylinder_051.materials.append(mat_graphite_metal)
me_cylinder_051.update()
me_torus_008 = bpy.data.meshes.new('Torus.008')
me_torus_008.from_pydata([(0.521, 0.0, 0.0), (0.507, 0.0, 0.014), (0.493, 0.0, 1.715e-18), (0.507, 0.0, -0.014), (0.4813, 0.1994, 0.0), (0.4684, 0.194, 0.014), (0.4555, 0.1887, 1.715e-18), (0.4684, 0.194, -0.014), (0.3684, 0.3684, 0.0), (0.3585, 0.3585, 0.014), (0.3486, 0.3486, 1.715e-18), (0.3585, 0.3585, -0.014), (0.1994, 0.4813, 0.0), (0.194, 0.4684, 0.014), (0.1887, 0.4555, 1.715e-18), (0.194, 0.4684, -0.014), (3.933e-08, 0.521, 0.0), (3.828e-08, 0.507, 0.014), (3.722e-08, 0.493, 1.715e-18), (3.828e-08, 0.507, -0.014), (-0.1994, 0.4813, 0.0), (-0.194, 0.4684, 0.014), (-0.1887, 0.4555, 1.715e-18), (-0.194, 0.4684, -0.014), (-0.3684, 0.3684, 0.0), (-0.3585, 0.3585, 0.014), (-0.3486, 0.3486, 1.715e-18), (-0.3585, 0.3585, -0.014), (-0.4813, 0.1994, 0.0), (-0.4684, 0.194, 0.014), (-0.4555, 0.1887, 1.715e-18), (-0.4684, 0.194, -0.014), (-0.521, 4.555e-08, 0.0), (-0.507, 4.432e-08, 0.014), (-0.493, 4.31e-08, 1.715e-18), (-0.507, 4.432e-08, -0.014), (-0.4813, -0.1994, 0.0), (-0.4684, -0.194, 0.014), (-0.4555, -0.1887, 1.715e-18), (-0.4684, -0.194, -0.014), (-0.3684, -0.3684, 0.0), (-0.3585, -0.3585, 0.014), (-0.3486, -0.3486, 1.715e-18), (-0.3585, -0.3585, -0.014), (-0.1994, -0.4813, 0.0), (-0.194, -0.4684, 0.014), (-0.1887, -0.4555, 1.715e-18), (-0.194, -0.4684, -0.014), (3.933e-08, -0.521, 0.0), (3.828e-08, -0.507, 0.014), (3.722e-08, -0.493, 1.715e-18), (3.828e-08, -0.507, -0.014), (0.1994, -0.4813, 0.0), (0.194, -0.4684, 0.014), (0.1887, -0.4555, 1.715e-18), (0.194, -0.4684, -0.014), (0.3684, -0.3684, 0.0), (0.3585, -0.3585, 0.014), (0.3486, -0.3486, 1.715e-18), (0.3585, -0.3585, -0.014), (0.4813, -0.1994, 0.0), (0.4684, -0.194, 0.014), (0.4555, -0.1887, 1.715e-18), (0.4684, -0.194, -0.014)], [], [(0, 4, 5, 1), (1, 5, 6, 2), (2, 6, 7, 3), (3, 7, 4, 0), (4, 8, 9, 5), (5, 9, 10, 6), (6, 10, 11, 7), (7, 11, 8, 4), (8, 12, 13, 9), (9, 13, 14, 10), (10, 14, 15, 11), (11, 15, 12, 8), (12, 16, 17, 13), (13, 17, 18, 14), (14, 18, 19, 15), (15, 19, 16, 12), (16, 20, 21, 17), (17, 21, 22, 18), (18, 22, 23, 19), (19, 23, 20, 16), (20, 24, 25, 21), (21, 25, 26, 22), (22, 26, 27, 23), (23, 27, 24, 20), (24, 28, 29, 25), (25, 29, 30, 26), (26, 30, 31, 27), (27, 31, 28, 24), (28, 32, 33, 29), (29, 33, 34, 30), (30, 34, 35, 31), (31, 35, 32, 28), (32, 36, 37, 33), (33, 37, 38, 34), (34, 38, 39, 35), (35, 39, 36, 32), (36, 40, 41, 37), (37, 41, 42, 38), (38, 42, 43, 39), (39, 43, 40, 36), (40, 44, 45, 41), (41, 45, 46, 42), (42, 46, 47, 43), (43, 47, 44, 40), (44, 48, 49, 45), (45, 49, 50, 46), (46, 50, 51, 47), (47, 51, 48, 44), (48, 52, 53, 49), (49, 53, 54, 50), (50, 54, 55, 51), (51, 55, 52, 48), (52, 56, 57, 53), (53, 57, 58, 54), (54, 58, 59, 55), (55, 59, 56, 52), (56, 60, 61, 57), (57, 61, 62, 58), (58, 62, 63, 59), (59, 63, 60, 56), (60, 0, 1, 61), (61, 1, 2, 62), (62, 2, 3, 63), (63, 3, 0, 60)])
_uv = me_torus_008.uv_layers.new(name='UVMap')
_uv.uv.foreach_set('vector', [0.5, 0.5, 0.5625, 0.5, 0.5625, 0.75, 0.5, 0.75, 0.5, 0.75, 0.5625, 0.75, 0.5625, 1.0, 0.5, 1.0, 0.5, 0.0, 0.5625, 0.0, 0.5625, 0.25, 0.5, 0.25, 0.5, 0.25, 0.5625, 0.25, 0.5625, 0.5, 0.5, 0.5, 0.5625, 0.5, 0.625, 0.5, 0.625, 0.75, 0.5625, 0.75, 0.5625, 0.75, 0.625, 0.75, 0.625, 1.0, 0.5625, 1.0, 0.5625, 0.0, 0.625, 0.0, 0.625, 0.25, 0.5625, 0.25, 0.5625, 0.25, 0.625, 0.25, 0.625, 0.5, 0.5625, 0.5, 0.625, 0.5, 0.6875, 0.5, 0.6875, 0.75, 0.625, 0.75, 0.625, 0.75, 0.6875, 0.75, 0.6875, 1.0, 0.625, 1.0, 0.625, 0.0, 0.6875, 0.0, 0.6875, 0.25, 0.625, 0.25, 0.625, 0.25, 0.6875, 0.25, 0.6875, 0.5, 0.625, 0.5, 0.6875, 0.5, 0.75, 0.5, 0.75, 0.75, 0.6875, 0.75, 0.6875, 0.75, 0.75, 0.75, 0.75, 1.0, 0.6875, 1.0, 0.6875, 0.0, 0.75, 0.0, 0.75, 0.25, 0.6875, 0.25, 0.6875, 0.25, 0.75, 0.25, 0.75, 0.5, 0.6875, 0.5, 0.75, 0.5, 0.8125, 0.5, 0.8125, 0.75, 0.75, 0.75, 0.75, 0.75, 0.8125, 0.75, 0.8125, 1.0, 0.75, 1.0, 0.75, 0.0, 0.8125, 0.0, 0.8125, 0.25, 0.75, 0.25, 0.75, 0.25, 0.8125, 0.25, 0.8125, 0.5, 0.75, 0.5, 0.8125, 0.5, 0.875, 0.5, 0.875, 0.75, 0.8125, 0.75, 0.8125, 0.75, 0.875, 0.75, 0.875, 1.0, 0.8125, 1.0, 0.8125, 0.0, 0.875, 0.0, 0.875, 0.25, 0.8125, 0.25, 0.8125, 0.25, 0.875, 0.25, 0.875, 0.5, 0.8125, 0.5, 0.875, 0.5, 0.9375, 0.5, 0.9375, 0.75, 0.875, 0.75, 0.875, 0.75, 0.9375, 0.75, 0.9375, 1.0, 0.875, 1.0, 0.875, 0.0, 0.9375, 0.0, 0.9375, 0.25, 0.875, 0.25, 0.875, 0.25, 0.9375, 0.25, 0.9375, 0.5, 0.875, 0.5, 0.9375, 0.5, 1.0, 0.5, 1.0, 0.75, 0.9375, 0.75, 0.9375, 0.75, 1.0, 0.75, 1.0, 1.0, 0.9375, 1.0, 0.9375, 0.0, 1.0, 0.0, 1.0, 0.25, 0.9375, 0.25, 0.9375, 0.25, 1.0, 0.25, 1.0, 0.5, 0.9375, 0.5, 0.0, 0.5, 0.0625, 0.5, 0.0625, 0.75, 0.0, 0.75, 0.0, 0.75, 0.0625, 0.75, 0.0625, 1.0, 0.0, 1.0, 0.0, 0.0, 0.0625, 0.0, 0.0625, 0.25, 0.0, 0.25, 0.0, 0.25, 0.0625, 0.25, 0.0625, 0.5, 0.0, 0.5, 0.0625, 0.5, 0.125, 0.5, 0.125, 0.75, 0.0625, 0.75, 0.0625, 0.75, 0.125, 0.75, 0.125, 1.0, 0.0625, 1.0, 0.0625, 0.0, 0.125, 0.0, 0.125, 0.25, 0.0625, 0.25, 0.0625, 0.25, 0.125, 0.25, 0.125, 0.5, 0.0625, 0.5, 0.125, 0.5, 0.1875, 0.5, 0.1875, 0.75, 0.125, 0.75, 0.125, 0.75, 0.1875, 0.75, 0.1875, 1.0, 0.125, 1.0, 0.125, 0.0, 0.1875, 0.0, 0.1875, 0.25, 0.125, 0.25, 0.125, 0.25, 0.1875, 0.25, 0.1875, 0.5, 0.125, 0.5, 0.1875, 0.5, 0.25, 0.5, 0.25, 0.75, 0.1875, 0.75, 0.1875, 0.75, 0.25, 0.75, 0.25, 1.0, 0.1875, 1.0, 0.1875, 0.0, 0.25, 0.0, 0.25, 0.25, 0.1875, 0.25, 0.1875, 0.25, 0.25, 0.25, 0.25, 0.5, 0.1875, 0.5, 0.25, 0.5, 0.3125, 0.5, 0.3125, 0.75, 0.25, 0.75, 0.25, 0.75, 0.3125, 0.75, 0.3125, 1.0, 0.25, 1.0, 0.25, 0.0, 0.3125, 0.0, 0.3125, 0.25, 0.25, 0.25, 0.25, 0.25, 0.3125, 0.25, 0.3125, 0.5, 0.25, 0.5, 0.3125, 0.5, 0.375, 0.5, 0.375, 0.75, 0.3125, 0.75, 0.3125, 0.75, 0.375, 0.75, 0.375, 1.0, 0.3125, 1.0, 0.3125, 0.0, 0.375, 0.0, 0.375, 0.25, 0.3125, 0.25, 0.3125, 0.25, 0.375, 0.25, 0.375, 0.5, 0.3125, 0.5, 0.375, 0.5, 0.4375, 0.5, 0.4375, 0.75, 0.375, 0.75, 0.375, 0.75, 0.4375, 0.75, 0.4375, 1.0, 0.375, 1.0, 0.375, 0.0, 0.4375, 0.0, 0.4375, 0.25, 0.375, 0.25, 0.375, 0.25, 0.4375, 0.25, 0.4375, 0.5, 0.375, 0.5, 0.4375, 0.5, 0.5, 0.5, 0.5, 0.75, 0.4375, 0.75, 0.4375, 0.75, 0.5, 0.75, 0.5, 1.0, 0.4375, 1.0, 0.4375, 0.0, 0.5, 0.0, 0.5, 0.25, 0.4375, 0.25, 0.4375, 0.25, 0.5, 0.25, 0.5, 0.5, 0.4375, 0.5])
me_torus_008.materials.append(mat_emissive_red_ring)
me_torus_008.update()

# ---- objects
ob_chamfered_gear_rim = bpy.data.objects.new('chamfered gear rim', me_beveled_eight_tooth_gear_rim_003)
ob_red_enamel_face = bpy.data.objects.new('red enamel face', me_cylinder_044)
ob_red_luminous_inset = bpy.data.objects.new('red luminous inset', me_torus_006)
ob_neutral_three_spoke_glyph = bpy.data.objects.new('neutral three spoke glyph', me_cylinder_045)
ob_neutral_three_spoke_glyph_001 = bpy.data.objects.new('neutral three spoke glyph.001', me_cylinder_046)
ob_neutral_three_spoke_glyph_002 = bpy.data.objects.new('neutral three spoke glyph.002', me_cylinder_047)
ob_red_enamel_face_001 = bpy.data.objects.new('red enamel face.001', me_cylinder_048)
ob_red_luminous_inset_001 = bpy.data.objects.new('red luminous inset.001', me_torus_007)
ob_neutral_three_spoke_glyph_003 = bpy.data.objects.new('neutral three spoke glyph.003', me_cylinder_049)
ob_neutral_three_spoke_glyph_004 = bpy.data.objects.new('neutral three spoke glyph.004', me_cylinder_050)
ob_neutral_three_spoke_glyph_005 = bpy.data.objects.new('neutral three spoke glyph.005', me_cylinder_051)
ob_orbit_ring = bpy.data.objects.new('orbit ring', me_torus_008)
ob_token_animation_root = bpy.data.objects.new('Token animation root', None)

# ---- transforms, parenting, visibility, modifiers, constraints
ob_chamfered_gear_rim.parent = ob_token_animation_root
ob_chamfered_gear_rim.location = (0.0, 0.0, 0.0)
ob_chamfered_gear_rim.rotation_euler = (1.571, -0.0, 0.0)
ob_red_enamel_face.parent = ob_token_animation_root
ob_red_enamel_face.location = (0.0, -0.037, 0.0)
ob_red_enamel_face.rotation_euler = (1.571, -0.0, 0.0)
ob_red_luminous_inset.parent = ob_token_animation_root
ob_red_luminous_inset.location = (0.0, -0.0481, 0.0)
ob_red_luminous_inset.rotation_euler = (1.571, -0.0, 0.0)
ob_neutral_three_spoke_glyph.parent = ob_token_animation_root
ob_neutral_three_spoke_glyph.location = (6.209e-18, -0.0592, 0.1014)
ob_neutral_three_spoke_glyph.rotation_euler = (-5.353e-24, -1.225e-16, -3.142)
ob_neutral_three_spoke_glyph_001.parent = ob_token_animation_root
ob_neutral_three_spoke_glyph_001.location = (-0.08781, -0.0592, -0.0507)
ob_neutral_three_spoke_glyph_001.rotation_euler = (2.094, 1.039e-07, -1.571)
ob_neutral_three_spoke_glyph_002.parent = ob_token_animation_root
ob_neutral_three_spoke_glyph_002.location = (0.08781, -0.0592, -0.0507)
ob_neutral_three_spoke_glyph_002.rotation_euler = (2.094, -1.039e-07, 1.571)
ob_red_enamel_face_001.parent = ob_token_animation_root
ob_red_enamel_face_001.location = (0.0, 0.037, 0.0)
ob_red_enamel_face_001.rotation_euler = (1.571, -0.0, 0.0)
ob_red_luminous_inset_001.parent = ob_token_animation_root
ob_red_luminous_inset_001.location = (0.0, 0.0481, 0.0)
ob_red_luminous_inset_001.rotation_euler = (1.571, -0.0, 0.0)
ob_neutral_three_spoke_glyph_003.parent = ob_token_animation_root
ob_neutral_three_spoke_glyph_003.location = (6.209e-18, 0.0592, 0.1014)
ob_neutral_three_spoke_glyph_003.rotation_euler = (-5.353e-24, -1.225e-16, -3.142)
ob_neutral_three_spoke_glyph_004.parent = ob_token_animation_root
ob_neutral_three_spoke_glyph_004.location = (-0.08781, 0.0592, -0.0507)
ob_neutral_three_spoke_glyph_004.rotation_euler = (2.094, 1.039e-07, -1.571)
ob_neutral_three_spoke_glyph_005.parent = ob_token_animation_root
ob_neutral_three_spoke_glyph_005.location = (0.08781, 0.0592, -0.0507)
ob_neutral_three_spoke_glyph_005.rotation_euler = (2.094, -1.039e-07, 1.571)
ob_orbit_ring.parent = ob_token_animation_root
ob_orbit_ring.location = (0.0, 0.0, 0.0)
ob_orbit_ring.rotation_euler = (0.6, -0.0, 0.0)
ob_token_animation_root.location = (0.0, 0.0, 0.51)

# ---- collection membership
scene.collection.objects.link(ob_chamfered_gear_rim)
scene.collection.objects.link(ob_red_enamel_face)
scene.collection.objects.link(ob_red_luminous_inset)
scene.collection.objects.link(ob_neutral_three_spoke_glyph)
scene.collection.objects.link(ob_neutral_three_spoke_glyph_001)
scene.collection.objects.link(ob_neutral_three_spoke_glyph_002)
scene.collection.objects.link(ob_red_enamel_face_001)
scene.collection.objects.link(ob_red_luminous_inset_001)
scene.collection.objects.link(ob_neutral_three_spoke_glyph_003)
scene.collection.objects.link(ob_neutral_three_spoke_glyph_004)
scene.collection.objects.link(ob_neutral_three_spoke_glyph_005)
scene.collection.objects.link(ob_orbit_ring)
scene.collection.objects.link(ob_token_animation_root)

# ---- scene / render settings (as saved in the file)
scene.frame_start = 1; scene.frame_end = 121; scene.frame_set(1)
scene.render.engine = 'BLENDER_EEVEE_NEXT'
bpy.context.view_layer.update()

# ---- added for rendering (the .blend has no active camera): camera
cam_auto = bpy.data.cameras.new('AutoCamera')
cam_auto.lens = 50.0
cam_auto.sensor_width = 36.0
cam_auto.clip_end = 1000.0
ob_auto_camera = bpy.data.objects.new('AutoCamera', cam_auto)
scene.collection.objects.link(ob_auto_camera)
ob_auto_camera.location = (1.43738, -1.72486, 1.6599)
ob_auto_camera.rotation_euler = (1.09748, -7.21219e-08, 0.694738)
scene.camera = ob_auto_camera
bpy.context.view_layer.update()
